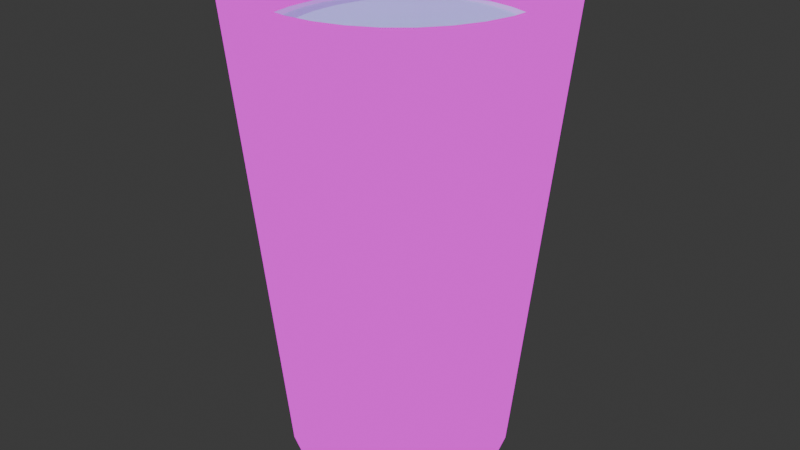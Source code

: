 # Source: glass.blend  (saved by Blender 5.0.119; exported with 4.5.12 LTS)
import bpy
from mathutils import Matrix  # noqa: F401  (used for matrix-valued properties, if any)

bpy.ops.wm.read_factory_settings(use_empty=True)
scene = bpy.context.scene
scene.name = 'Scene'

# ---- collections
col_collection = bpy.data.collections.new('Collection'); scene.collection.children.link(col_collection)

# ---- images (referenced by path relative to the original .blend; pixels are not part of the script)
import os
ASSET_DIR = os.environ.get("B2B_ASSET_DIR", "")  # directory of the original .blend (textures are referenced by path, not embedded)
HERE = os.path.dirname(os.path.abspath(__file__))  # packed textures are extracted next to this script under _unpacked/

def load_image(name, relpath, width, height, colorspace="sRGB"):
    """Load a texture the original file referenced (path relative to the .blend, or extracted next to this script)."""
    p = next((c for c in (os.path.join(HERE, relpath), os.path.join(ASSET_DIR, relpath)) if relpath and os.path.exists(c)), "")
    if p:
        img = bpy.data.images.load(p, check_existing=True)
        img.name = name
    else:  # same state as the original file: an image datablock whose file is absent (Cycles renders it pink)
        img = bpy.data.images.new(name, width, height)
        img.source = "FILE"
        img.filepath = "//" + (relpath or name)
    img.colorspace_settings.name = colorspace
    return img
img_baseglass = load_image('BaseGlass', 'BaseGlass.png', 1024, 1024, 'sRGB')
img_baseglass_001 = load_image('BaseGlass.001', 'BaseGlass.png', 1024, 1024, 'sRGB')

# ---- materials (node trees are filled in below, after node groups)
mat_material_001 = bpy.data.materials.new('Material.001')
mat_material_002 = bpy.data.materials.new('Material.002')

# ---- material node trees
mat_material_001.use_nodes = True; mat_material_001.node_tree.nodes.clear()
_N = mat_material_001.node_tree.nodes; _L = mat_material_001.node_tree.links
n0 = _N.new('ShaderNodeOutputMaterial'); n0.name = 'Material Output'; n0.location = (200, 100)
n1 = _N.new('ShaderNodeBsdfPrincipled'); n1.name = 'Principled BSDF'; n1.location = (-200, 100)
n1.inputs[0].default_value = (0.3093, 0.7029, 0.8, 1.0)
n1.inputs[1].default_value = 0.8945
n1.inputs[2].default_value = 0.1558
n1.inputs[4].default_value = 0.7097
n2 = _N.new('ShaderNodeTexImage'); n2.name = 'Image Texture'; n2.location = (-470, 297)
n2.image = img_baseglass
n3 = _N.new('ShaderNodeTexNoise'); n3.name = 'Noise Texture'; n3.location = (-400, 1)
n3.width = 145
n3.noise_dimensions = '4D'
n3.inputs[2].default_value = 1.0
n3.inputs[3].default_value = 2.3
n3.inputs[4].default_value = 0.236
n3.inputs[5].default_value = 13.9
n3.inputs[8].default_value = 2.6
_L.new(n2.outputs[0], n0.inputs[0])
n0.is_active_output = True
mat_material_002.use_nodes = True; mat_material_002.node_tree.nodes.clear()
_N = mat_material_002.node_tree.nodes; _L = mat_material_002.node_tree.links
n0 = _N.new('ShaderNodeOutputMaterial'); n0.name = 'Material Output'; n0.location = (200, 100)
n1 = _N.new('ShaderNodeBsdfPrincipled'); n1.name = 'Principled BSDF'; n1.location = (-200, 100)
n1.inputs[0].default_value = (0.3093, 0.7029, 0.8, 1.0)
n1.inputs[1].default_value = 0.8945
n1.inputs[2].default_value = 0.1558
n1.inputs[4].default_value = 0.7097
n2 = _N.new('ShaderNodeTexImage'); n2.name = 'Image Texture'; n2.location = (-553, 328)
n2.image = img_baseglass_001
n3 = _N.new('ShaderNodeTexNoise'); n3.name = 'Noise Texture'; n3.location = (-400, 1)
n3.width = 145
n3.noise_dimensions = '4D'
n3.inputs[2].default_value = 1.0
n3.inputs[3].default_value = 2.3
n3.inputs[4].default_value = 0.236
n3.inputs[5].default_value = 13.9
n3.inputs[8].default_value = 2.6
_L.new(n1.outputs[0], n0.inputs[0])
n0.is_active_output = True

# ---- world
world_world = bpy.data.worlds.new('World'); scene.world = world_world
world_world.use_nodes = True; world_world.node_tree.nodes.clear()
_N = world_world.node_tree.nodes; _L = world_world.node_tree.links
n0 = _N.new('ShaderNodeOutputWorld'); n0.name = 'World Output'; n0.location = (200, 100)
n1 = _N.new('ShaderNodeBackground'); n1.name = 'Background'; n1.location = (-200, 100)
n1.inputs[0].default_value = (0.05088, 0.05088, 0.05088, 1.0)
_L.new(n1.outputs[0], n0.inputs[0])
n0.is_active_output = True
world_world.color = (0.05088, 0.05088, 0.05088)
world_world.sun_shadow_jitter_overblur = 0.0

# ---- lights
light_point = bpy.data.lights.new('Point', 'SUN')
light_point.exposure = -3.242
light_point.energy = 161.7
light_point.shadow_soft_size = 0.6
light_point_001 = bpy.data.lights.new('Point.001', 'SUN')
light_point_001.exposure = -3.242
light_point_001.energy = 161.7
light_point_001.shadow_soft_size = 0.6
light_point_002 = bpy.data.lights.new('Point.002', 'SUN')
light_point_002.exposure = -3.242
light_point_002.energy = 161.7
light_point_002.shadow_soft_size = 0.6

# ---- meshes
me_cylinder = bpy.data.meshes.new('Cylinder')
me_cylinder.from_pydata([(-1.877e-09, 0.8323, -0.9916), (-2.214e-09, 0.7574, -0.914), (0.1624, 0.8163, -0.9916), (0.1478, 0.7429, -0.914), (0.3185, 0.7689, -0.9916), (0.2899, 0.6998, -0.914), (0.4624, 0.692, -0.9916), (0.4208, 0.6298, -0.914), (0.5885, 0.5885, -0.9916), (0.5356, 0.5356, -0.914), (0.692, 0.4624, -0.9916), (0.6298, 0.4208, -0.914), (0.7689, 0.3185, -0.9916), (0.6998, 0.2899, -0.914), (0.8163, 0.1624, -0.9916), (0.7429, 0.1478, -0.914), (0.8323, -9.743e-10, -0.9916), (0.7574, -1.389e-09, -0.914), (0.8163, -0.1624, -0.9916), (0.7429, -0.1478, -0.914), (0.7689, -0.3185, -0.9916), (0.6998, -0.2899, -0.914), (0.692, -0.4624, -0.9916), (0.6298, -0.4208, -0.914), (0.5885, -0.5885, -0.9916), (0.5356, -0.5356, -0.914), (0.4624, -0.692, -0.9916), (0.4208, -0.6298, -0.914), (0.3185, -0.7689, -0.9916), (0.2899, -0.6998, -0.914), (0.1624, -0.8163, -0.9916), (0.1478, -0.7429, -0.914), (-1.877e-09, -0.8323, -0.9916), (-2.214e-09, -0.7574, -0.914), (-0.1624, -0.8163, -0.9916), (-0.1478, -0.7429, -0.914), (-0.3185, -0.7689, -0.9916), (-0.2899, -0.6998, -0.914), (-0.4624, -0.692, -0.9916), (-0.4208, -0.6298, -0.914), (-0.5885, -0.5885, -0.9916), (-0.5356, -0.5356, -0.914), (-0.692, -0.4624, -0.9916), (-0.6298, -0.4208, -0.914), (-0.7689, -0.3185, -0.9916), (-0.6998, -0.2899, -0.914), (-0.8163, -0.1624, -0.9916), (-0.7429, -0.1478, -0.914), (-0.8323, -9.743e-10, -0.9916), (-0.7574, -1.389e-09, -0.914), (-0.8163, 0.1624, -0.9916), (-0.7429, 0.1478, -0.914), (-0.7689, 0.3185, -0.9916), (-0.6998, 0.2899, -0.914), (-0.692, 0.4624, -0.9916), (-0.6298, 0.4208, -0.914), (-0.5885, 0.5885, -0.9916), (-0.5356, 0.5356, -0.914), (-0.4624, 0.692, -0.9916), (-0.4208, 0.6298, -0.914), (-0.3185, 0.7689, -0.9916), (-0.2899, 0.6998, -0.914), (-0.1624, 0.8163, -0.9916), (-0.1478, 0.7429, -0.914), (0.1678, 0.8436, -0.914), (-2.214e-09, 0.8601, -0.914), (0.3292, 0.7947, -0.914), (0.4779, 0.7152, -0.914), (0.6082, 0.6082, -0.914), (0.7152, 0.4779, -0.914), (0.7947, 0.3292, -0.914), (0.8436, 0.1678, -0.914), (0.8601, -1.389e-09, -0.914), (0.8436, -0.1678, -0.914), (0.7947, -0.3292, -0.914), (0.7152, -0.4779, -0.914), (0.6082, -0.6082, -0.914), (0.4779, -0.7152, -0.914), (0.3292, -0.7947, -0.914), (0.1678, -0.8436, -0.914), (-2.214e-09, -0.8601, -0.914), (-0.1678, -0.8436, -0.914), (-0.3292, -0.7947, -0.914), (-0.4779, -0.7152, -0.914), (-0.6082, -0.6082, -0.914), (-0.7152, -0.4779, -0.914), (-0.7947, -0.3292, -0.914), (-0.8436, -0.1678, -0.914), (-0.8601, -1.389e-09, -0.914), (-0.8436, 0.1678, -0.914), (-0.7947, 0.3292, -0.914), (-0.7152, 0.4779, -0.914), (-0.6082, 0.6082, -0.914), (-0.4779, 0.7152, -0.914), (-0.3292, 0.7947, -0.914), (-0.1678, 0.8436, -0.914), (0.2372, 1.193, 2.629), (-3.52e-10, 1.216, 2.629), (0.4653, 1.123, 2.629), (0.6756, 1.011, 2.629), (0.8598, 0.8598, 2.629), (1.011, 0.6756, 2.629), (1.123, 0.4653, 2.629), (1.193, 0.2372, 2.629), (1.216, -1.609e-09, 2.629), (1.193, -0.2372, 2.629), (1.123, -0.4653, 2.629), (1.011, -0.6756, 2.629), (0.8598, -0.8598, 2.629), (0.6756, -1.011, 2.629), (0.4653, -1.123, 2.629), (0.2372, -1.193, 2.629), (-3.52e-10, -1.216, 2.629), (-0.2372, -1.193, 2.629), (-0.4653, -1.123, 2.629), (-0.6756, -1.011, 2.629), (-0.8598, -0.8598, 2.629), (-1.011, -0.6756, 2.629), (-1.123, -0.4653, 2.629), (-1.193, -0.2372, 2.629), (-1.216, -1.609e-09, 2.629), (-1.193, 0.2372, 2.629), (-1.123, 0.4653, 2.629), (-1.011, 0.6756, 2.629), (-0.8598, 0.8598, 2.629), (-0.6756, 1.011, 2.629), (-0.4653, 1.123, 2.629), (-0.2372, 1.193, 2.629), (0.2089, 1.05, 2.629), (-3.52e-10, 1.071, 2.629), (0.4098, 0.9893, 2.629), (0.5949, 0.8903, 2.629), (0.7572, 0.7572, 2.629), (0.8903, 0.5949, 2.629), (0.9893, 0.4098, 2.629), (1.05, 0.2089, 2.629), (1.071, -1.609e-09, 2.629), (1.05, -0.2089, 2.629), (0.9893, -0.4098, 2.629), (0.8903, -0.5949, 2.629), (0.7572, -0.7572, 2.629), (0.5949, -0.8903, 2.629), (0.4098, -0.9893, 2.629), (0.2089, -1.05, 2.629), (-3.52e-10, -1.071, 2.629), (-0.2089, -1.05, 2.629), (-0.4098, -0.9893, 2.629), (-0.5949, -0.8903, 2.629), (-0.7572, -0.7572, 2.629), (-0.8903, -0.5949, 2.629), (-0.9893, -0.4098, 2.629), (-1.05, -0.2089, 2.629), (-1.071, -1.609e-09, 2.629), (-1.05, 0.2089, 2.629), (-0.9893, 0.4098, 2.629), (-0.8903, 0.5949, 2.629), (-0.7572, 0.7572, 2.629), (-0.5949, 0.8903, 2.629), (-0.4098, 0.9893, 2.629), (-0.2089, 1.05, 2.629)], [], [(0, 65, 64, 2), (2, 64, 66, 4), (4, 66, 67, 6), (6, 67, 68, 8), (8, 68, 69, 10), (10, 69, 70, 12), (12, 70, 71, 14), (14, 71, 72, 16), (16, 72, 73, 18), (18, 73, 74, 20), (20, 74, 75, 22), (22, 75, 76, 24), (24, 76, 77, 26), (26, 77, 78, 28), (28, 78, 79, 30), (30, 79, 80, 32), (32, 80, 81, 34), (34, 81, 82, 36), (36, 82, 83, 38), (38, 83, 84, 40), (40, 84, 85, 42), (42, 85, 86, 44), (44, 86, 87, 46), (46, 87, 88, 48), (48, 88, 89, 50), (50, 89, 90, 52), (52, 90, 91, 54), (54, 91, 92, 56), (56, 92, 93, 58), (58, 93, 94, 60), (3, 1, 63, 61, 59, 57, 55, 53, 51, 49, 47, 45, 43, 41, 39, 37, 35, 33, 31, 29, 27, 25, 23, 21, 19, 17, 15, 13, 11, 9, 7, 5), (60, 94, 95, 62), (62, 95, 65, 0), (0, 2, 4, 6, 8, 10, 12, 14, 16, 18, 20, 22, 24, 26, 28, 30, 32, 34, 36, 38, 40, 42, 44, 46, 48, 50, 52, 54, 56, 58, 60, 62), (86, 85, 117, 118), (43, 45, 150, 149), (77, 76, 108, 109), (41, 43, 149, 148), (68, 67, 99, 100), (94, 93, 125, 126), (39, 41, 148, 147), (85, 84, 116, 117), (37, 39, 147, 146), (76, 75, 107, 108), (35, 37, 146, 145), (67, 66, 98, 99), (93, 92, 124, 125), (33, 35, 145, 144), (84, 83, 115, 116), (31, 33, 144, 143), (75, 74, 106, 107), (29, 31, 143, 142), (66, 64, 96, 98), (92, 91, 123, 124), (27, 29, 142, 141), (83, 82, 114, 115), (25, 27, 141, 140), (74, 73, 105, 106), (23, 25, 140, 139), (91, 90, 122, 123), (21, 23, 139, 138), (64, 65, 97, 96), (82, 81, 113, 114), (19, 21, 138, 137), (73, 72, 104, 105), (17, 19, 137, 136), (129, 128, 96, 97), (128, 130, 98, 96), (130, 131, 99, 98), (131, 132, 100, 99), (132, 133, 101, 100), (133, 134, 102, 101), (134, 135, 103, 102), (135, 136, 104, 103), (136, 137, 105, 104), (137, 138, 106, 105), (138, 139, 107, 106), (139, 140, 108, 107), (140, 141, 109, 108), (141, 142, 110, 109), (142, 143, 111, 110), (143, 144, 112, 111), (144, 145, 113, 112), (145, 146, 114, 113), (146, 147, 115, 114), (147, 148, 116, 115), (148, 149, 117, 116), (149, 150, 118, 117), (150, 151, 119, 118), (151, 152, 120, 119), (152, 153, 121, 120), (153, 154, 122, 121), (154, 155, 123, 122), (155, 156, 124, 123), (156, 157, 125, 124), (157, 158, 126, 125), (158, 159, 127, 126), (159, 129, 97, 127), (45, 47, 151, 150), (95, 94, 126, 127), (69, 68, 100, 101), (47, 49, 152, 151), (78, 77, 109, 110), (49, 51, 153, 152), (87, 86, 118, 119), (51, 53, 154, 153), (65, 95, 127, 97), (70, 69, 101, 102), (53, 55, 155, 154), (1, 3, 128, 129), (79, 78, 110, 111), (55, 57, 156, 155), (3, 5, 130, 128), (88, 87, 119, 120), (57, 59, 157, 156), (5, 7, 131, 130), (71, 70, 102, 103), (59, 61, 158, 157), (7, 9, 132, 131), (80, 79, 111, 112), (61, 63, 159, 158), (9, 11, 133, 132), (89, 88, 120, 121), (63, 1, 129, 159), (11, 13, 134, 133), (72, 71, 103, 104), (13, 15, 135, 134), (81, 80, 112, 113), (15, 17, 136, 135), (90, 89, 121, 122)])
_uv = me_cylinder.uv_layers.new(name='UVMap')
_uv.uv.foreach_set('vector', [0.04918, 0.3892, 0.059, 0.3887, 0.05996, 0.4086, 0.05012, 0.4089, 0.05012, 0.4089, 0.05996, 0.4086, 0.06051, 0.4285, 0.05066, 0.4286, 0.05066, 0.4286, 0.06051, 0.4285, 0.06067, 0.4484, 0.05081, 0.4483, 0.05081, 0.4483, 0.06067, 0.4484, 0.06042, 0.4683, 0.05056, 0.4681, 0.05056, 0.4681, 0.06042, 0.4683, 0.05977, 0.4883, 0.04991, 0.4878, 0.04991, 0.4878, 0.05977, 0.4883, 0.05872, 0.5082, 0.04887, 0.5075, 0.04887, 0.5075, 0.05872, 0.5082, 0.05727, 0.5281, 0.04742, 0.5272, 0.04742, 0.5272, 0.05727, 0.5281, 0.05541, 0.548, 0.04558, 0.5469, 0.04558, 0.5469, 0.05541, 0.548, 0.05316, 0.5679, 0.04333, 0.5666, 0.04333, 0.5666, 0.05316, 0.5679, 0.05053, 0.5877, 0.04069, 0.5863, 0.04069, 0.5863, 0.05053, 0.5877, 0.04745, 0.6075, 0.03766, 0.6059, 0.03766, 0.6059, 0.04745, 0.6075, 0.04397, 0.6272, 0.03426, 0.6254, 0.03426, 0.6254, 0.04397, 0.6272, 0.04016, 0.6469, 0.03046, 0.6448, 0.03046, 0.6448, 0.04016, 0.6469, 0.03595, 0.6664, 0.0263, 0.6643, 0.0263, 0.6643, 0.03595, 0.6664, 0.03177, 0.686, 0.02211, 0.6837, 0.02211, 0.6837, 0.03177, 0.686, 0.02676, 0.7054, 0.01721, 0.7028, 0.01721, 0.7028, 0.02676, 0.7054, 0.02136, 0.7247, 0.01184, 0.7219, 0.01184, 0.7219, 0.02136, 0.7247, 0.01557, 0.7439, 0.006133, 0.741, 0.006133, 0.741, 0.01557, 0.7439, 0.009551, 0.7631, 0.0001654, 0.7598, 0.0001654, 0.1396, 0.009307, 0.1362, 0.01562, 0.155, 0.006332, 0.1579, 0.006332, 0.1579, 0.01562, 0.155, 0.02131, 0.174, 0.01189, 0.1766, 0.01189, 0.1766, 0.02131, 0.174, 0.0266, 0.1931, 0.0171, 0.1955, 0.0171, 0.1955, 0.0266, 0.1931, 0.03152, 0.2123, 0.02202, 0.2146, 0.02202, 0.2146, 0.03152, 0.2123, 0.03648, 0.2315, 0.02688, 0.2337, 0.02688, 0.2337, 0.03648, 0.2315, 0.04064, 0.2509, 0.031, 0.2528, 0.031, 0.2528, 0.04064, 0.2509, 0.04439, 0.2704, 0.03469, 0.2721, 0.03469, 0.2721, 0.04439, 0.2704, 0.04771, 0.29, 0.038, 0.2916, 0.038, 0.2916, 0.04771, 0.29, 0.05063, 0.3096, 0.04092, 0.311, 0.04092, 0.311, 0.05063, 0.3096, 0.05321, 0.3293, 0.04344, 0.3305, 0.04344, 0.3305, 0.05321, 0.3293, 0.05539, 0.3491, 0.04563, 0.3501, 0.8574, 0.9016, 0.854, 0.9189, 0.8472, 0.9351, 0.8374, 0.9498, 0.825, 0.9622, 0.8104, 0.972, 0.7941, 0.9787, 0.7768, 0.9822, 0.7592, 0.9822, 0.742, 0.9787, 0.7257, 0.972, 0.7111, 0.9622, 0.6986, 0.9498, 0.6888, 0.9351, 0.6821, 0.9189, 0.6787, 0.9016, 0.6787, 0.884, 0.6821, 0.8668, 0.6888, 0.8505, 0.6986, 0.8359, 0.7111, 0.8234, 0.7257, 0.8136, 0.742, 0.8069, 0.7592, 0.8035, 0.7768, 0.8035, 0.7941, 0.8069, 0.8104, 0.8136, 0.825, 0.8234, 0.8374, 0.8359, 0.8472, 0.8505, 0.854, 0.8668, 0.8574, 0.884, 0.04563, 0.3501, 0.05539, 0.3491, 0.05761, 0.3689, 0.04778, 0.3697, 0.04778, 0.3697, 0.05761, 0.3689, 0.059, 0.3887, 0.04918, 0.3892, 0.6267, 0.8146, 0.6427, 0.8254, 0.6564, 0.8391, 0.6672, 0.8551, 0.6746, 0.873, 0.6783, 0.892, 0.6783, 0.9113, 0.6746, 0.9303, 0.6672, 0.9482, 0.6564, 0.9642, 0.6427, 0.9779, 0.6267, 0.9887, 0.6088, 0.9961, 0.5898, 0.9998, 0.5705, 0.9998, 0.5515, 0.9961, 0.5336, 0.9887, 0.5176, 0.9779, 0.5039, 0.9642, 0.4931, 0.9482, 0.4857, 0.9303, 0.482, 0.9113, 0.482, 0.892, 0.4857, 0.873, 0.4931, 0.8551, 0.5039, 0.8391, 0.5176, 0.8254, 0.5336, 0.8146, 0.5515, 0.8072, 0.5705, 0.8035, 0.5898, 0.8035, 0.6088, 0.8072, 0.0266, 0.1931, 0.02131, 0.174, 0.4226, 0.05375, 0.4304, 0.0809, 0.9557, 0.1666, 0.9514, 0.1836, 0.5311, 0.08112, 0.5363, 0.05613, 0.04016, 0.6469, 0.04397, 0.6272, 0.4608, 0.6994, 0.4557, 0.7275, 0.9603, 0.1496, 0.9557, 0.1666, 0.5363, 0.05613, 0.5426, 0.03128, 0.06042, 0.4683, 0.06067, 0.4484, 0.4816, 0.4445, 0.4816, 0.4729, 0.05539, 0.3491, 0.05321, 0.3293, 0.4698, 0.2748, 0.4732, 0.303, 0.9654, 0.1322, 0.9603, 0.1496, 0.5426, 0.03128, 0.5505, 0.007161, 0.02131, 0.174, 0.01562, 0.155, 0.4142, 0.02677, 0.4226, 0.05375, 0.9607, 0.6608, 0.9654, 0.6769, 0.5719, 0.796, 0.5635, 0.7735, 0.04397, 0.6272, 0.04745, 0.6075, 0.4654, 0.6713, 0.4608, 0.6994, 0.9563, 0.6447, 0.9607, 0.6608, 0.5635, 0.7735, 0.556, 0.7502, 0.06067, 0.4484, 0.06051, 0.4285, 0.4811, 0.4161, 0.4816, 0.4445, 0.05321, 0.3293, 0.05063, 0.3096, 0.4659, 0.2468, 0.4698, 0.2748, 0.9522, 0.6284, 0.9563, 0.6447, 0.556, 0.7502, 0.549, 0.7266, 0.01562, 0.155, 0.009307, 0.1362, 0.4054, 0.0001654, 0.4142, 0.02677, 0.9483, 0.612, 0.9522, 0.6284, 0.549, 0.7266, 0.5423, 0.7029, 0.04745, 0.6075, 0.05053, 0.5877, 0.4695, 0.6431, 0.4654, 0.6713, 0.9448, 0.5954, 0.9483, 0.612, 0.5423, 0.7029, 0.536, 0.6791, 0.06051, 0.4285, 0.05996, 0.4086, 0.48, 0.3877, 0.4811, 0.4161, 0.05063, 0.3096, 0.04771, 0.29, 0.4613, 0.2188, 0.4659, 0.2468, 0.9416, 0.5788, 0.9448, 0.5954, 0.536, 0.6791, 0.5302, 0.6552, 0.009551, 0.7631, 0.01557, 0.7439, 0.4214, 0.8661, 0.413, 0.8932, 0.9387, 0.5621, 0.9416, 0.5788, 0.5302, 0.6552, 0.5251, 0.631, 0.05053, 0.5877, 0.05316, 0.5679, 0.4729, 0.6148, 0.4695, 0.6431, 0.9361, 0.5453, 0.9387, 0.5621, 0.5251, 0.631, 0.5202, 0.6068, 0.04771, 0.29, 0.04439, 0.2704, 0.4563, 0.191, 0.4613, 0.2188, 0.9338, 0.5284, 0.9361, 0.5453, 0.5202, 0.6068, 0.517, 0.5824, 0.05996, 0.4086, 0.059, 0.3887, 0.4783, 0.3594, 0.48, 0.3877, 0.01557, 0.7439, 0.02136, 0.7247, 0.4294, 0.8386, 0.4214, 0.8661, 0.9318, 0.5114, 0.9338, 0.5284, 0.517, 0.5824, 0.5132, 0.5578, 0.05316, 0.5679, 0.05541, 0.548, 0.4758, 0.5864, 0.4729, 0.6148, 0.93, 0.4943, 0.9318, 0.5114, 0.5132, 0.5578, 0.5099, 0.5332, 0.4987, 0.3329, 0.4984, 0.3583, 0.482, 0.3587, 0.482, 0.3327, 0.4984, 0.3583, 0.4987, 0.3836, 0.4827, 0.384, 0.482, 0.3587, 0.4987, 0.3836, 0.4998, 0.4087, 0.4836, 0.4092, 0.4827, 0.384, 0.4998, 0.4087, 0.5013, 0.4337, 0.4851, 0.4349, 0.4836, 0.4092, 0.5013, 0.4337, 0.503, 0.4587, 0.4871, 0.46, 0.4851, 0.4349, 0.503, 0.4587, 0.5053, 0.4836, 0.4894, 0.4847, 0.4871, 0.46, 0.5053, 0.4836, 0.5079, 0.5084, 0.4917, 0.5096, 0.4894, 0.4847, 0.5079, 0.5084, 0.5099, 0.5332, 0.4938, 0.535, 0.4917, 0.5096, 0.5099, 0.5332, 0.5132, 0.5578, 0.4974, 0.5603, 0.4938, 0.535, 0.5132, 0.5578, 0.517, 0.5824, 0.5013, 0.5846, 0.4974, 0.5603, 0.517, 0.5824, 0.5202, 0.6068, 0.5045, 0.6092, 0.5013, 0.5846, 0.5202, 0.6068, 0.5251, 0.631, 0.5093, 0.6343, 0.5045, 0.6092, 0.5251, 0.631, 0.5302, 0.6552, 0.5148, 0.6587, 0.5093, 0.6343, 0.5302, 0.6552, 0.536, 0.6791, 0.5206, 0.6827, 0.5148, 0.6587, 0.536, 0.6791, 0.5423, 0.7029, 0.5267, 0.7068, 0.5206, 0.6827, 0.5423, 0.7029, 0.549, 0.7266, 0.5335, 0.7311, 0.5267, 0.7068, 0.549, 0.7266, 0.556, 0.7502, 0.5408, 0.7552, 0.5335, 0.7311, 0.556, 0.7502, 0.5635, 0.7735, 0.5485, 0.779, 0.5408, 0.7552, 0.5635, 0.7735, 0.5719, 0.796, 0.5579, 0.8031, 0.5485, 0.779, 0.5505, 0.007161, 0.5426, 0.03128, 0.5263, 0.02641, 0.5353, 0.0001654, 0.5426, 0.03128, 0.5363, 0.05613, 0.5202, 0.05238, 0.5263, 0.02641, 0.5363, 0.05613, 0.5311, 0.08112, 0.5151, 0.07752, 0.5202, 0.05238, 0.5311, 0.08112, 0.5261, 0.1062, 0.5101, 0.1024, 0.5151, 0.07752, 0.5261, 0.1062, 0.5202, 0.1309, 0.5043, 0.1271, 0.5101, 0.1024, 0.5202, 0.1309, 0.5148, 0.1557, 0.4987, 0.1523, 0.5043, 0.1271, 0.5148, 0.1557, 0.511, 0.181, 0.4946, 0.178, 0.4987, 0.1523, 0.511, 0.181, 0.5066, 0.2061, 0.4902, 0.2036, 0.4946, 0.178, 0.5066, 0.2061, 0.5041, 0.2315, 0.4874, 0.2299, 0.4902, 0.2036, 0.5041, 0.2315, 0.5018, 0.2569, 0.4856, 0.2557, 0.4874, 0.2299, 0.5018, 0.2569, 0.5003, 0.2822, 0.484, 0.2811, 0.4856, 0.2557, 0.5003, 0.2822, 0.4992, 0.3076, 0.4827, 0.3067, 0.484, 0.2811, 0.4992, 0.3076, 0.4987, 0.3329, 0.482, 0.3327, 0.4827, 0.3067, 0.9514, 0.1836, 0.9475, 0.2007, 0.5261, 0.1062, 0.5311, 0.08112, 0.05761, 0.3689, 0.05539, 0.3491, 0.4732, 0.303, 0.476, 0.3312, 0.05977, 0.4883, 0.06042, 0.4683, 0.4816, 0.4729, 0.481, 0.5013, 0.9475, 0.2007, 0.9438, 0.2178, 0.5202, 0.1309, 0.5261, 0.1062, 0.03595, 0.6664, 0.04016, 0.6469, 0.4557, 0.7275, 0.45, 0.7555, 0.9438, 0.2178, 0.9405, 0.235, 0.5148, 0.1557, 0.5202, 0.1309, 0.03152, 0.2123, 0.0266, 0.1931, 0.4304, 0.0809, 0.4377, 0.1082, 0.9405, 0.235, 0.9375, 0.2523, 0.511, 0.181, 0.5148, 0.1557, 0.059, 0.3887, 0.05761, 0.3689, 0.476, 0.3312, 0.4783, 0.3594, 0.05872, 0.5082, 0.05977, 0.4883, 0.481, 0.5013, 0.4799, 0.5297, 0.9375, 0.2523, 0.9348, 0.2696, 0.5066, 0.2061, 0.511, 0.181, 0.9264, 0.3565, 0.9258, 0.3739, 0.4984, 0.3583, 0.4987, 0.3329, 0.03177, 0.686, 0.03595, 0.6664, 0.45, 0.7555, 0.4437, 0.7833, 0.9348, 0.2696, 0.9325, 0.287, 0.5041, 0.2315, 0.5066, 0.2061, 0.9258, 0.3739, 0.9254, 0.3912, 0.4987, 0.3836, 0.4984, 0.3583, 0.03648, 0.2315, 0.03152, 0.2123, 0.4377, 0.1082, 0.4445, 0.1357, 0.9325, 0.287, 0.9305, 0.3044, 0.5018, 0.2569, 0.5041, 0.2315, 0.9254, 0.3912, 0.9254, 0.4085, 0.4998, 0.4087, 0.4987, 0.3836, 0.05727, 0.5281, 0.05872, 0.5082, 0.4799, 0.5297, 0.4781, 0.5581, 0.9305, 0.3044, 0.9288, 0.3218, 0.5003, 0.2822, 0.5018, 0.2569, 0.9254, 0.4085, 0.9257, 0.4257, 0.5013, 0.4337, 0.4998, 0.4087, 0.02676, 0.7054, 0.03177, 0.686, 0.4437, 0.7833, 0.4368, 0.8111, 0.9288, 0.3218, 0.9275, 0.3392, 0.4992, 0.3076, 0.5003, 0.2822, 0.9257, 0.4257, 0.9263, 0.4429, 0.503, 0.4587, 0.5013, 0.4337, 0.04064, 0.2509, 0.03648, 0.2315, 0.4445, 0.1357, 0.4506, 0.1633, 0.9275, 0.3392, 0.9264, 0.3565, 0.4987, 0.3329, 0.4992, 0.3076, 0.9263, 0.4429, 0.9272, 0.4601, 0.5053, 0.4836, 0.503, 0.4587, 0.05541, 0.548, 0.05727, 0.5281, 0.4781, 0.5581, 0.4758, 0.5864, 0.9272, 0.4601, 0.9284, 0.4772, 0.5079, 0.5084, 0.5053, 0.4836, 0.02136, 0.7247, 0.02676, 0.7054, 0.4368, 0.8111, 0.4294, 0.8386, 0.9284, 0.4772, 0.93, 0.4943, 0.5099, 0.5332, 0.5079, 0.5084, 0.04439, 0.2704, 0.04064, 0.2509, 0.4506, 0.1633, 0.4563, 0.191])
me_cylinder.materials.append(mat_material_001)
me_cylinder.update()
me_cylinder_001 = bpy.data.meshes.new('Cylinder.001')
me_cylinder_001.from_pydata([(-1.877e-09, 0.8323, -0.9916), (-2.214e-09, 0.7574, -0.914), (0.1624, 0.8163, -0.9916), (0.1478, 0.7429, -0.914), (0.3185, 0.7689, -0.9916), (0.2899, 0.6998, -0.914), (0.4624, 0.692, -0.9916), (0.4208, 0.6298, -0.914), (0.5885, 0.5885, -0.9916), (0.5356, 0.5356, -0.914), (0.692, 0.4624, -0.9916), (0.6298, 0.4208, -0.914), (0.7689, 0.3185, -0.9916), (0.6998, 0.2899, -0.914), (0.8163, 0.1624, -0.9916), (0.7429, 0.1478, -0.914), (0.8323, -9.743e-10, -0.9916), (0.7574, -1.389e-09, -0.914), (0.8163, -0.1624, -0.9916), (0.7429, -0.1478, -0.914), (0.7689, -0.3185, -0.9916), (0.6998, -0.2899, -0.914), (0.692, -0.4624, -0.9916), (0.6298, -0.4208, -0.914), (0.5885, -0.5885, -0.9916), (0.5356, -0.5356, -0.914), (0.4624, -0.692, -0.9916), (0.4208, -0.6298, -0.914), (0.3185, -0.7689, -0.9916), (0.2899, -0.6998, -0.914), (0.1624, -0.8163, -0.9916), (0.1478, -0.7429, -0.914), (-1.877e-09, -0.8323, -0.9916), (-2.214e-09, -0.7574, -0.914), (-0.1624, -0.8163, -0.9916), (-0.1478, -0.7429, -0.914), (-0.3185, -0.7689, -0.9916), (-0.2899, -0.6998, -0.914), (-0.4624, -0.692, -0.9916), (-0.4208, -0.6298, -0.914), (-0.5885, -0.5885, -0.9916), (-0.5356, -0.5356, -0.914), (-0.692, -0.4624, -0.9916), (-0.6298, -0.4208, -0.914), (-0.7689, -0.3185, -0.9916), (-0.6998, -0.2899, -0.914), (-0.8163, -0.1624, -0.9916), (-0.7429, -0.1478, -0.914), (-0.8323, -9.743e-10, -0.9916), (-0.7574, -1.389e-09, -0.914), (-0.8163, 0.1624, -0.9916), (-0.7429, 0.1478, -0.914), (-0.7689, 0.3185, -0.9916), (-0.6998, 0.2899, -0.914), (-0.692, 0.4624, -0.9916), (-0.6298, 0.4208, -0.914), (-0.5885, 0.5885, -0.9916), (-0.5356, 0.5356, -0.914), (-0.4624, 0.692, -0.9916), (-0.4208, 0.6298, -0.914), (-0.3185, 0.7689, -0.9916), (-0.2899, 0.6998, -0.914), (-0.1624, 0.8163, -0.9916), (-0.1478, 0.7429, -0.914), (0.1678, 0.8436, -0.914), (-2.214e-09, 0.8601, -0.914), (0.3292, 0.7947, -0.914), (0.4779, 0.7152, -0.914), (0.6082, 0.6082, -0.914), (0.7152, 0.4779, -0.914), (0.7947, 0.3292, -0.914), (0.8436, 0.1678, -0.914), (0.8601, -1.389e-09, -0.914), (0.8436, -0.1678, -0.914), (0.7947, -0.3292, -0.914), (0.7152, -0.4779, -0.914), (0.6082, -0.6082, -0.914), (0.4779, -0.7152, -0.914), (0.3292, -0.7947, -0.914), (0.1678, -0.8436, -0.914), (-2.214e-09, -0.8601, -0.914), (-0.1678, -0.8436, -0.914), (-0.3292, -0.7947, -0.914), (-0.4779, -0.7152, -0.914), (-0.6082, -0.6082, -0.914), (-0.7152, -0.4779, -0.914), (-0.7947, -0.3292, -0.914), (-0.8436, -0.1678, -0.914), (-0.8601, -1.389e-09, -0.914), (-0.8436, 0.1678, -0.914), (-0.7947, 0.3292, -0.914), (-0.7152, 0.4779, -0.914), (-0.6082, 0.6082, -0.914), (-0.4779, 0.7152, -0.914), (-0.3292, 0.7947, -0.914), (-0.1678, 0.8436, -0.914), (0.2372, 1.193, 2.629), (-3.52e-10, 1.216, 2.629), (0.4653, 1.123, 2.629), (0.6756, 1.011, 2.629), (0.8598, 0.8598, 2.629), (1.011, 0.6756, 2.629), (1.123, 0.4653, 2.629), (1.193, 0.2372, 2.629), (1.216, -1.609e-09, 2.629), (1.193, -0.2372, 2.629), (1.123, -0.4653, 2.629), (1.011, -0.6756, 2.629), (0.8598, -0.8598, 2.629), (0.6756, -1.011, 2.629), (0.4653, -1.123, 2.629), (0.2372, -1.193, 2.629), (-3.52e-10, -1.216, 2.629), (-0.2372, -1.193, 2.629), (-0.4653, -1.123, 2.629), (-0.6756, -1.011, 2.629), (-0.8598, -0.8598, 2.629), (-1.011, -0.6756, 2.629), (-1.123, -0.4653, 2.629), (-1.193, -0.2372, 2.629), (-1.216, -1.609e-09, 2.629), (-1.193, 0.2372, 2.629), (-1.123, 0.4653, 2.629), (-1.011, 0.6756, 2.629), (-0.8598, 0.8598, 2.629), (-0.6756, 1.011, 2.629), (-0.4653, 1.123, 2.629), (-0.2372, 1.193, 2.629), (0.2089, 1.05, 2.629), (-3.52e-10, 1.071, 2.629), (0.4098, 0.9893, 2.629), (0.5949, 0.8903, 2.629), (0.7572, 0.7572, 2.629), (0.8903, 0.5949, 2.629), (0.9893, 0.4098, 2.629), (1.05, 0.2089, 2.629), (1.071, -1.609e-09, 2.629), (1.05, -0.2089, 2.629), (0.9893, -0.4098, 2.629), (0.8903, -0.5949, 2.629), (0.7572, -0.7572, 2.629), (0.5949, -0.8903, 2.629), (0.4098, -0.9893, 2.629), (0.2089, -1.05, 2.629), (-3.52e-10, -1.071, 2.629), (-0.2089, -1.05, 2.629), (-0.4098, -0.9893, 2.629), (-0.5949, -0.8903, 2.629), (-0.7572, -0.7572, 2.629), (-0.8903, -0.5949, 2.629), (-0.9893, -0.4098, 2.629), (-1.05, -0.2089, 2.629), (-1.071, -1.609e-09, 2.629), (-1.05, 0.2089, 2.629), (-0.9893, 0.4098, 2.629), (-0.8903, 0.5949, 2.629), (-0.7572, 0.7572, 2.629), (-0.5949, 0.8903, 2.629), (-0.4098, 0.9893, 2.629), (-0.2089, 1.05, 2.629), (0.2108, 1.06, 2.64), (-1.007e-07, 1.081, 2.64), (0.4135, 0.9983, 2.64), (0.6003, 0.8985, 2.64), (0.7641, 0.7641, 2.64), (0.8985, 0.6003, 2.64), (0.9983, 0.4135, 2.64), (1.06, 0.2108, 2.64), (1.081, -2.907e-09, 2.64), (1.06, -0.2108, 2.64), (0.9983, -0.4135, 2.64), (0.8985, -0.6003, 2.64), (0.7641, -0.7641, 2.64), (0.6003, -0.8985, 2.64), (0.4135, -0.9983, 2.64), (0.2108, -1.06, 2.64), (-1.007e-07, -1.081, 2.64), (-0.2108, -1.06, 2.64), (-0.4135, -0.9983, 2.64), (-0.6003, -0.8985, 2.64), (-0.7641, -0.7641, 2.64), (-0.8985, -0.6003, 2.64), (-0.9983, -0.4135, 2.64), (-1.06, -0.2108, 2.64), (-1.081, -2.907e-09, 2.64), (-1.06, 0.2108, 2.64), (-0.9983, 0.4135, 2.64), (-0.8985, 0.6003, 2.64), (-0.7641, 0.7641, 2.64), (-0.6003, 0.8985, 2.64), (-0.4135, 0.9983, 2.64), (-0.2108, 1.06, 2.64)], [], [(0, 65, 64, 2), (2, 64, 66, 4), (4, 66, 67, 6), (6, 67, 68, 8), (8, 68, 69, 10), (10, 69, 70, 12), (12, 70, 71, 14), (14, 71, 72, 16), (16, 72, 73, 18), (18, 73, 74, 20), (20, 74, 75, 22), (22, 75, 76, 24), (24, 76, 77, 26), (26, 77, 78, 28), (28, 78, 79, 30), (30, 79, 80, 32), (32, 80, 81, 34), (34, 81, 82, 36), (36, 82, 83, 38), (38, 83, 84, 40), (40, 84, 85, 42), (42, 85, 86, 44), (44, 86, 87, 46), (46, 87, 88, 48), (48, 88, 89, 50), (50, 89, 90, 52), (52, 90, 91, 54), (54, 91, 92, 56), (56, 92, 93, 58), (58, 93, 94, 60), (53, 51, 185, 186), (60, 94, 95, 62), (62, 95, 65, 0), (0, 2, 4, 6, 8, 10, 12, 14, 16, 18, 20, 22, 24, 26, 28, 30, 32, 34, 36, 38, 40, 42, 44, 46, 48, 50, 52, 54, 56, 58, 60, 62), (86, 85, 117, 118), (43, 45, 150, 149), (77, 76, 108, 109), (41, 43, 149, 148), (68, 67, 99, 100), (94, 93, 125, 126), (39, 41, 148, 147), (85, 84, 116, 117), (37, 39, 147, 146), (76, 75, 107, 108), (35, 37, 146, 145), (67, 66, 98, 99), (93, 92, 124, 125), (33, 35, 145, 144), (84, 83, 115, 116), (31, 33, 144, 143), (75, 74, 106, 107), (29, 31, 143, 142), (66, 64, 96, 98), (92, 91, 123, 124), (27, 29, 142, 141), (83, 82, 114, 115), (25, 27, 141, 140), (74, 73, 105, 106), (23, 25, 140, 139), (91, 90, 122, 123), (21, 23, 139, 138), (64, 65, 97, 96), (82, 81, 113, 114), (19, 21, 138, 137), (73, 72, 104, 105), (17, 19, 137, 136), (129, 128, 96, 97), (128, 130, 98, 96), (130, 131, 99, 98), (131, 132, 100, 99), (132, 133, 101, 100), (133, 134, 102, 101), (134, 135, 103, 102), (135, 136, 104, 103), (136, 137, 105, 104), (137, 138, 106, 105), (138, 139, 107, 106), (139, 140, 108, 107), (140, 141, 109, 108), (141, 142, 110, 109), (142, 143, 111, 110), (143, 144, 112, 111), (144, 145, 113, 112), (145, 146, 114, 113), (146, 147, 115, 114), (147, 148, 116, 115), (148, 149, 117, 116), (149, 150, 118, 117), (150, 151, 119, 118), (151, 152, 120, 119), (152, 153, 121, 120), (153, 154, 122, 121), (154, 155, 123, 122), (155, 156, 124, 123), (156, 157, 125, 124), (157, 158, 126, 125), (158, 159, 127, 126), (159, 129, 97, 127), (45, 47, 151, 150), (95, 94, 126, 127), (69, 68, 100, 101), (47, 49, 152, 151), (78, 77, 109, 110), (49, 51, 153, 152), (87, 86, 118, 119), (51, 53, 154, 153), (65, 95, 127, 97), (70, 69, 101, 102), (53, 55, 155, 154), (1, 3, 128, 129), (79, 78, 110, 111), (55, 57, 156, 155), (3, 5, 130, 128), (88, 87, 119, 120), (57, 59, 157, 156), (5, 7, 131, 130), (71, 70, 102, 103), (59, 61, 158, 157), (7, 9, 132, 131), (80, 79, 111, 112), (61, 63, 159, 158), (9, 11, 133, 132), (89, 88, 120, 121), (63, 1, 129, 159), (11, 13, 134, 133), (72, 71, 103, 104), (13, 15, 135, 134), (81, 80, 112, 113), (15, 17, 136, 135), (90, 89, 121, 122), (160, 161, 191, 190, 189, 188, 187, 186, 185, 184, 183, 182, 181, 180, 179, 178, 177, 176, 175, 174, 173, 172, 171, 170, 169, 168, 167, 166, 165, 164, 163, 162), (27, 25, 172, 173), (55, 53, 186, 187), (29, 27, 173, 174), (3, 1, 161, 160), (57, 55, 187, 188), (31, 29, 174, 175), (5, 3, 160, 162), (59, 57, 188, 189), (33, 31, 175, 176), (7, 5, 162, 163), (61, 59, 189, 190), (35, 33, 176, 177), (9, 7, 163, 164), (63, 61, 190, 191), (37, 35, 177, 178), (11, 9, 164, 165), (1, 63, 191, 161), (39, 37, 178, 179), (13, 11, 165, 166), (41, 39, 179, 180), (15, 13, 166, 167), (43, 41, 180, 181), (17, 15, 167, 168), (45, 43, 181, 182), (19, 17, 168, 169), (47, 45, 182, 183), (21, 19, 169, 170), (49, 47, 183, 184), (23, 21, 170, 171), (51, 49, 184, 185), (25, 23, 171, 172)])
_uv = me_cylinder_001.uv_layers.new(name='UVMap')
_uv.uv.foreach_set('vector', [0.04918, 0.3892, 0.059, 0.3887, 0.05996, 0.4086, 0.05012, 0.4089, 0.05012, 0.4089, 0.05996, 0.4086, 0.06051, 0.4285, 0.05066, 0.4286, 0.05066, 0.4286, 0.06051, 0.4285, 0.06067, 0.4484, 0.05081, 0.4483, 0.05081, 0.4483, 0.06067, 0.4484, 0.06042, 0.4683, 0.05056, 0.4681, 0.05056, 0.4681, 0.06042, 0.4683, 0.05977, 0.4883, 0.04991, 0.4878, 0.04991, 0.4878, 0.05977, 0.4883, 0.05872, 0.5082, 0.04887, 0.5075, 0.04887, 0.5075, 0.05872, 0.5082, 0.05727, 0.5281, 0.04742, 0.5272, 0.04742, 0.5272, 0.05727, 0.5281, 0.05541, 0.548, 0.04558, 0.5469, 0.04558, 0.5469, 0.05541, 0.548, 0.05316, 0.5679, 0.04333, 0.5666, 0.04333, 0.5666, 0.05316, 0.5679, 0.05053, 0.5877, 0.04069, 0.5863, 0.04069, 0.5863, 0.05053, 0.5877, 0.04745, 0.6075, 0.03766, 0.6059, 0.03766, 0.6059, 0.04745, 0.6075, 0.04397, 0.6272, 0.03426, 0.6254, 0.03426, 0.6254, 0.04397, 0.6272, 0.04016, 0.6469, 0.03046, 0.6448, 0.03046, 0.6448, 0.04016, 0.6469, 0.03595, 0.6664, 0.0263, 0.6643, 0.0263, 0.6643, 0.03595, 0.6664, 0.03177, 0.686, 0.02211, 0.6837, 0.02211, 0.6837, 0.03177, 0.686, 0.02676, 0.7054, 0.01721, 0.7028, 0.01721, 0.7028, 0.02676, 0.7054, 0.02136, 0.7247, 0.01184, 0.7219, 0.01184, 0.7219, 0.02136, 0.7247, 0.01557, 0.7439, 0.006133, 0.741, 0.006133, 0.741, 0.01557, 0.7439, 0.009551, 0.7631, 0.0001654, 0.7598, 0.0001654, 0.1396, 0.009307, 0.1362, 0.01562, 0.155, 0.006332, 0.1579, 0.006332, 0.1579, 0.01562, 0.155, 0.02131, 0.174, 0.01189, 0.1766, 0.01189, 0.1766, 0.02131, 0.174, 0.0266, 0.1931, 0.0171, 0.1955, 0.0171, 0.1955, 0.0266, 0.1931, 0.03152, 0.2123, 0.02202, 0.2146, 0.02202, 0.2146, 0.03152, 0.2123, 0.03648, 0.2315, 0.02688, 0.2337, 0.02688, 0.2337, 0.03648, 0.2315, 0.04064, 0.2509, 0.031, 0.2528, 0.031, 0.2528, 0.04064, 0.2509, 0.04439, 0.2704, 0.03469, 0.2721, 0.03469, 0.2721, 0.04439, 0.2704, 0.04771, 0.29, 0.038, 0.2916, 0.038, 0.2916, 0.04771, 0.29, 0.05063, 0.3096, 0.04092, 0.311, 0.04092, 0.311, 0.05063, 0.3096, 0.05321, 0.3293, 0.04344, 0.3305, 0.04344, 0.3305, 0.05321, 0.3293, 0.05539, 0.3491, 0.04563, 0.3501, 0.9375, 0.2523, 0.9405, 0.235, 0.9405, 0.235, 0.9375, 0.2523, 0.04563, 0.3501, 0.05539, 0.3491, 0.05761, 0.3689, 0.04778, 0.3697, 0.04778, 0.3697, 0.05761, 0.3689, 0.059, 0.3887, 0.04918, 0.3892, 0.6267, 0.8146, 0.6427, 0.8254, 0.6564, 0.8391, 0.6672, 0.8551, 0.6746, 0.873, 0.6783, 0.892, 0.6783, 0.9113, 0.6746, 0.9303, 0.6672, 0.9482, 0.6564, 0.9642, 0.6427, 0.9779, 0.6267, 0.9887, 0.6088, 0.9961, 0.5898, 0.9998, 0.5705, 0.9998, 0.5515, 0.9961, 0.5336, 0.9887, 0.5176, 0.9779, 0.5039, 0.9642, 0.4931, 0.9482, 0.4857, 0.9303, 0.482, 0.9113, 0.482, 0.892, 0.4857, 0.873, 0.4931, 0.8551, 0.5039, 0.8391, 0.5176, 0.8254, 0.5336, 0.8146, 0.5515, 0.8072, 0.5705, 0.8035, 0.5898, 0.8035, 0.6088, 0.8072, 0.0266, 0.1931, 0.02131, 0.174, 0.4226, 0.05375, 0.4304, 0.0809, 0.9557, 0.1666, 0.9514, 0.1836, 0.5311, 0.08112, 0.5363, 0.05613, 0.04016, 0.6469, 0.04397, 0.6272, 0.4608, 0.6994, 0.4557, 0.7275, 0.9603, 0.1496, 0.9557, 0.1666, 0.5363, 0.05613, 0.5426, 0.03128, 0.06042, 0.4683, 0.06067, 0.4484, 0.4816, 0.4445, 0.4816, 0.4729, 0.05539, 0.3491, 0.05321, 0.3293, 0.4698, 0.2748, 0.4732, 0.303, 0.9654, 0.1322, 0.9603, 0.1496, 0.5426, 0.03128, 0.5505, 0.007161, 0.02131, 0.174, 0.01562, 0.155, 0.4142, 0.02677, 0.4226, 0.05375, 0.9607, 0.6608, 0.9654, 0.6769, 0.5719, 0.796, 0.5635, 0.7735, 0.04397, 0.6272, 0.04745, 0.6075, 0.4654, 0.6713, 0.4608, 0.6994, 0.9563, 0.6447, 0.9607, 0.6608, 0.5635, 0.7735, 0.556, 0.7502, 0.06067, 0.4484, 0.06051, 0.4285, 0.4811, 0.4161, 0.4816, 0.4445, 0.05321, 0.3293, 0.05063, 0.3096, 0.4659, 0.2468, 0.4698, 0.2748, 0.9522, 0.6284, 0.9563, 0.6447, 0.556, 0.7502, 0.549, 0.7266, 0.01562, 0.155, 0.009307, 0.1362, 0.4054, 0.0001654, 0.4142, 0.02677, 0.9483, 0.612, 0.9522, 0.6284, 0.549, 0.7266, 0.5423, 0.7029, 0.04745, 0.6075, 0.05053, 0.5877, 0.4695, 0.6431, 0.4654, 0.6713, 0.9448, 0.5954, 0.9483, 0.612, 0.5423, 0.7029, 0.536, 0.6791, 0.06051, 0.4285, 0.05996, 0.4086, 0.48, 0.3877, 0.4811, 0.4161, 0.05063, 0.3096, 0.04771, 0.29, 0.4613, 0.2188, 0.4659, 0.2468, 0.9416, 0.5788, 0.9448, 0.5954, 0.536, 0.6791, 0.5302, 0.6552, 0.009551, 0.7631, 0.01557, 0.7439, 0.4214, 0.8661, 0.413, 0.8932, 0.9387, 0.5621, 0.9416, 0.5788, 0.5302, 0.6552, 0.5251, 0.631, 0.05053, 0.5877, 0.05316, 0.5679, 0.4729, 0.6148, 0.4695, 0.6431, 0.9361, 0.5453, 0.9387, 0.5621, 0.5251, 0.631, 0.5202, 0.6068, 0.04771, 0.29, 0.04439, 0.2704, 0.4563, 0.191, 0.4613, 0.2188, 0.9338, 0.5284, 0.9361, 0.5453, 0.5202, 0.6068, 0.517, 0.5824, 0.05996, 0.4086, 0.059, 0.3887, 0.4783, 0.3594, 0.48, 0.3877, 0.01557, 0.7439, 0.02136, 0.7247, 0.4294, 0.8386, 0.4214, 0.8661, 0.9318, 0.5114, 0.9338, 0.5284, 0.517, 0.5824, 0.5132, 0.5578, 0.05316, 0.5679, 0.05541, 0.548, 0.4758, 0.5864, 0.4729, 0.6148, 0.93, 0.4943, 0.9318, 0.5114, 0.5132, 0.5578, 0.5099, 0.5332, 0.4987, 0.3329, 0.4984, 0.3583, 0.482, 0.3587, 0.482, 0.3327, 0.4984, 0.3583, 0.4987, 0.3836, 0.4827, 0.384, 0.482, 0.3587, 0.4987, 0.3836, 0.4998, 0.4087, 0.4836, 0.4092, 0.4827, 0.384, 0.4998, 0.4087, 0.5013, 0.4337, 0.4851, 0.4349, 0.4836, 0.4092, 0.5013, 0.4337, 0.503, 0.4587, 0.4871, 0.46, 0.4851, 0.4349, 0.503, 0.4587, 0.5053, 0.4836, 0.4894, 0.4847, 0.4871, 0.46, 0.5053, 0.4836, 0.5079, 0.5084, 0.4917, 0.5096, 0.4894, 0.4847, 0.5079, 0.5084, 0.5099, 0.5332, 0.4938, 0.535, 0.4917, 0.5096, 0.5099, 0.5332, 0.5132, 0.5578, 0.4974, 0.5603, 0.4938, 0.535, 0.5132, 0.5578, 0.517, 0.5824, 0.5013, 0.5846, 0.4974, 0.5603, 0.517, 0.5824, 0.5202, 0.6068, 0.5045, 0.6092, 0.5013, 0.5846, 0.5202, 0.6068, 0.5251, 0.631, 0.5093, 0.6343, 0.5045, 0.6092, 0.5251, 0.631, 0.5302, 0.6552, 0.5148, 0.6587, 0.5093, 0.6343, 0.5302, 0.6552, 0.536, 0.6791, 0.5206, 0.6827, 0.5148, 0.6587, 0.536, 0.6791, 0.5423, 0.7029, 0.5267, 0.7068, 0.5206, 0.6827, 0.5423, 0.7029, 0.549, 0.7266, 0.5335, 0.7311, 0.5267, 0.7068, 0.549, 0.7266, 0.556, 0.7502, 0.5408, 0.7552, 0.5335, 0.7311, 0.556, 0.7502, 0.5635, 0.7735, 0.5485, 0.779, 0.5408, 0.7552, 0.5635, 0.7735, 0.5719, 0.796, 0.5579, 0.8031, 0.5485, 0.779, 0.5505, 0.007161, 0.5426, 0.03128, 0.5263, 0.02641, 0.5353, 0.0001654, 0.5426, 0.03128, 0.5363, 0.05613, 0.5202, 0.05238, 0.5263, 0.02641, 0.5363, 0.05613, 0.5311, 0.08112, 0.5151, 0.07752, 0.5202, 0.05238, 0.5311, 0.08112, 0.5261, 0.1062, 0.5101, 0.1024, 0.5151, 0.07752, 0.5261, 0.1062, 0.5202, 0.1309, 0.5043, 0.1271, 0.5101, 0.1024, 0.5202, 0.1309, 0.5148, 0.1557, 0.4987, 0.1523, 0.5043, 0.1271, 0.5148, 0.1557, 0.511, 0.181, 0.4946, 0.178, 0.4987, 0.1523, 0.511, 0.181, 0.5066, 0.2061, 0.4902, 0.2036, 0.4946, 0.178, 0.5066, 0.2061, 0.5041, 0.2315, 0.4874, 0.2299, 0.4902, 0.2036, 0.5041, 0.2315, 0.5018, 0.2569, 0.4856, 0.2557, 0.4874, 0.2299, 0.5018, 0.2569, 0.5003, 0.2822, 0.484, 0.2811, 0.4856, 0.2557, 0.5003, 0.2822, 0.4992, 0.3076, 0.4827, 0.3067, 0.484, 0.2811, 0.4992, 0.3076, 0.4987, 0.3329, 0.482, 0.3327, 0.4827, 0.3067, 0.9514, 0.1836, 0.9475, 0.2007, 0.5261, 0.1062, 0.5311, 0.08112, 0.05761, 0.3689, 0.05539, 0.3491, 0.4732, 0.303, 0.476, 0.3312, 0.05977, 0.4883, 0.06042, 0.4683, 0.4816, 0.4729, 0.481, 0.5013, 0.9475, 0.2007, 0.9438, 0.2178, 0.5202, 0.1309, 0.5261, 0.1062, 0.03595, 0.6664, 0.04016, 0.6469, 0.4557, 0.7275, 0.45, 0.7555, 0.9438, 0.2178, 0.9405, 0.235, 0.5148, 0.1557, 0.5202, 0.1309, 0.03152, 0.2123, 0.0266, 0.1931, 0.4304, 0.0809, 0.4377, 0.1082, 0.9405, 0.235, 0.9375, 0.2523, 0.511, 0.181, 0.5148, 0.1557, 0.059, 0.3887, 0.05761, 0.3689, 0.476, 0.3312, 0.4783, 0.3594, 0.05872, 0.5082, 0.05977, 0.4883, 0.481, 0.5013, 0.4799, 0.5297, 0.9375, 0.2523, 0.9348, 0.2696, 0.5066, 0.2061, 0.511, 0.181, 0.9264, 0.3565, 0.9258, 0.3739, 0.4984, 0.3583, 0.4987, 0.3329, 0.03177, 0.686, 0.03595, 0.6664, 0.45, 0.7555, 0.4437, 0.7833, 0.9348, 0.2696, 0.9325, 0.287, 0.5041, 0.2315, 0.5066, 0.2061, 0.9258, 0.3739, 0.9254, 0.3912, 0.4987, 0.3836, 0.4984, 0.3583, 0.03648, 0.2315, 0.03152, 0.2123, 0.4377, 0.1082, 0.4445, 0.1357, 0.9325, 0.287, 0.9305, 0.3044, 0.5018, 0.2569, 0.5041, 0.2315, 0.9254, 0.3912, 0.9254, 0.4085, 0.4998, 0.4087, 0.4987, 0.3836, 0.05727, 0.5281, 0.05872, 0.5082, 0.4799, 0.5297, 0.4781, 0.5581, 0.9305, 0.3044, 0.9288, 0.3218, 0.5003, 0.2822, 0.5018, 0.2569, 0.9254, 0.4085, 0.9257, 0.4257, 0.5013, 0.4337, 0.4998, 0.4087, 0.02676, 0.7054, 0.03177, 0.686, 0.4437, 0.7833, 0.4368, 0.8111, 0.9288, 0.3218, 0.9275, 0.3392, 0.4992, 0.3076, 0.5003, 0.2822, 0.9257, 0.4257, 0.9263, 0.4429, 0.503, 0.4587, 0.5013, 0.4337, 0.04064, 0.2509, 0.03648, 0.2315, 0.4445, 0.1357, 0.4506, 0.1633, 0.9275, 0.3392, 0.9264, 0.3565, 0.4987, 0.3329, 0.4992, 0.3076, 0.9263, 0.4429, 0.9272, 0.4601, 0.5053, 0.4836, 0.503, 0.4587, 0.05541, 0.548, 0.05727, 0.5281, 0.4781, 0.5581, 0.4758, 0.5864, 0.9272, 0.4601, 0.9284, 0.4772, 0.5079, 0.5084, 0.5053, 0.4836, 0.02136, 0.7247, 0.02676, 0.7054, 0.4368, 0.8111, 0.4294, 0.8386, 0.9284, 0.4772, 0.93, 0.4943, 0.5099, 0.5332, 0.5079, 0.5084, 0.04439, 0.2704, 0.04064, 0.2509, 0.4506, 0.1633, 0.4563, 0.191, 0.8574, 0.9016, 0.854, 0.9189, 0.8472, 0.9351, 0.8374, 0.9498, 0.825, 0.9622, 0.8104, 0.972, 0.7941, 0.9787, 0.7768, 0.9822, 0.7592, 0.9822, 0.742, 0.9787, 0.7257, 0.972, 0.7111, 0.9622, 0.6986, 0.9498, 0.6888, 0.9351, 0.6821, 0.9189, 0.6787, 0.9016, 0.6787, 0.884, 0.6821, 0.8668, 0.6888, 0.8505, 0.6986, 0.8359, 0.7111, 0.8234, 0.7257, 0.8136, 0.742, 0.8069, 0.7592, 0.8035, 0.7768, 0.8035, 0.7941, 0.8069, 0.8104, 0.8136, 0.825, 0.8234, 0.8374, 0.8359, 0.8472, 0.8505, 0.854, 0.8668, 0.8574, 0.884, 0.9416, 0.5788, 0.9387, 0.5621, 0.9387, 0.5621, 0.9416, 0.5788, 0.9348, 0.2696, 0.9375, 0.2523, 0.9375, 0.2523, 0.9348, 0.2696, 0.9448, 0.5954, 0.9416, 0.5788, 0.9416, 0.5788, 0.9448, 0.5954, 0.9258, 0.3739, 0.9264, 0.3565, 0.9264, 0.3565, 0.9258, 0.3739, 0.9325, 0.287, 0.9348, 0.2696, 0.9348, 0.2696, 0.9325, 0.287, 0.9483, 0.612, 0.9448, 0.5954, 0.9448, 0.5954, 0.9483, 0.612, 0.9254, 0.3912, 0.9258, 0.3739, 0.9258, 0.3739, 0.9254, 0.3912, 0.9305, 0.3044, 0.9325, 0.287, 0.9325, 0.287, 0.9305, 0.3044, 0.9522, 0.6284, 0.9483, 0.612, 0.9483, 0.612, 0.9522, 0.6284, 0.9254, 0.4085, 0.9254, 0.3912, 0.9254, 0.3912, 0.9254, 0.4085, 0.9288, 0.3218, 0.9305, 0.3044, 0.9305, 0.3044, 0.9288, 0.3218, 0.9563, 0.6447, 0.9522, 0.6284, 0.9522, 0.6284, 0.9563, 0.6447, 0.9257, 0.4257, 0.9254, 0.4085, 0.9254, 0.4085, 0.9257, 0.4257, 0.9275, 0.3392, 0.9288, 0.3218, 0.9288, 0.3218, 0.9275, 0.3392, 0.9607, 0.6608, 0.9563, 0.6447, 0.9563, 0.6447, 0.9607, 0.6608, 0.9263, 0.4429, 0.9257, 0.4257, 0.9257, 0.4257, 0.9263, 0.4429, 0.9264, 0.3565, 0.9275, 0.3392, 0.9275, 0.3392, 0.9264, 0.3565, 0.9654, 0.6769, 0.9607, 0.6608, 0.9607, 0.6608, 0.9654, 0.6769, 0.9272, 0.4601, 0.9263, 0.4429, 0.9263, 0.4429, 0.9272, 0.4601, 0.9603, 0.1496, 0.9654, 0.1322, 0.9654, 0.1322, 0.9603, 0.1496, 0.9284, 0.4772, 0.9272, 0.4601, 0.9272, 0.4601, 0.9284, 0.4772, 0.9557, 0.1666, 0.9603, 0.1496, 0.9603, 0.1496, 0.9557, 0.1666, 0.93, 0.4943, 0.9284, 0.4772, 0.9284, 0.4772, 0.93, 0.4943, 0.9514, 0.1836, 0.9557, 0.1666, 0.9557, 0.1666, 0.9514, 0.1836, 0.9318, 0.5114, 0.93, 0.4943, 0.93, 0.4943, 0.9318, 0.5114, 0.9475, 0.2007, 0.9514, 0.1836, 0.9514, 0.1836, 0.9475, 0.2007, 0.9338, 0.5284, 0.9318, 0.5114, 0.9318, 0.5114, 0.9338, 0.5284, 0.9438, 0.2178, 0.9475, 0.2007, 0.9475, 0.2007, 0.9438, 0.2178, 0.9361, 0.5453, 0.9338, 0.5284, 0.9338, 0.5284, 0.9361, 0.5453, 0.9405, 0.235, 0.9438, 0.2178, 0.9438, 0.2178, 0.9405, 0.235, 0.9387, 0.5621, 0.9361, 0.5453, 0.9361, 0.5453, 0.9387, 0.5621])
me_cylinder_001.materials.append(mat_material_002)
me_cylinder_001.update()

# ---- objects
ob_cylinder = bpy.data.objects.new('Cylinder', me_cylinder)
ob_point = bpy.data.objects.new('Point', light_point)
ob_point_001 = bpy.data.objects.new('Point.001', light_point_001)
ob_point_002 = bpy.data.objects.new('Point.002', light_point_002)
ob_cylinder_001 = bpy.data.objects.new('Cylinder.001', me_cylinder_001)

# ---- transforms, parenting, visibility, modifiers, constraints
ob_cylinder.location = (0.0, 0.0, 1.0)
ob_point.location = (0.0, 0.0, 9.744)
ob_point_001.location = (-4.464, 0.0, 9.058)
ob_point_001.rotation_euler = (0.0, -0.6446, 0.0)
ob_point_002.location = (0.5457, -4.058, 4.29)
ob_point_002.rotation_euler = (-0.0, 1.622, -0.5458)
ob_cylinder_001.location = (0.0, 0.0, 1.0)
ob_cylinder_001.scale = (0.859, 0.859, 0.859)

# ---- collection membership
col_collection.objects.link(ob_cylinder)
col_collection.objects.link(ob_point)
col_collection.objects.link(ob_point_001)
col_collection.objects.link(ob_point_002)
col_collection.objects.link(ob_cylinder_001)

# ---- scene / render settings (as saved in the file)
scene.frame_start = 1; scene.frame_end = 250; scene.frame_set(1)
scene.render.engine = 'CYCLES'
scene.render.film_transparent = True
scene.render.bake_bias = 0.0
scene.render.bake_samples = 0
scene.cycles.sampling_pattern = 'TABULATED_SOBOL'
scene.cycles.film_transparent_glass = True
scene.cycles.film_transparent_roughness = 0.0
scene.eevee.use_volume_custom_range = False
bpy.context.view_layer.update()

# ---- added for rendering (the .blend has no active camera): camera
cam_auto = bpy.data.cameras.new('AutoCamera')
cam_auto.lens = 50.0
cam_auto.sensor_width = 36.0
cam_auto.clip_end = 1000.0
ob_auto_camera = bpy.data.objects.new('AutoCamera', cam_auto)
scene.collection.objects.link(ob_auto_camera)
ob_auto_camera.location = (4.62008, -5.5441, 5.51455)
ob_auto_camera.rotation_euler = (1.09748, -7.21219e-08, 0.694738)
scene.camera = ob_auto_camera
bpy.context.view_layer.update()
